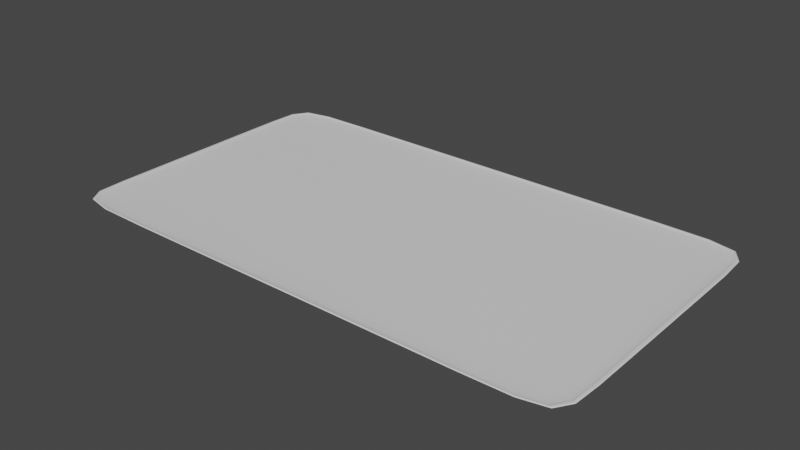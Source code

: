 # Source: bandeja.blend  (saved by Blender 3.6.11; exported with 4.5.12 LTS)
import bpy
from mathutils import Matrix  # noqa: F401  (used for matrix-valued properties, if any)

bpy.ops.wm.read_factory_settings(use_empty=True)
scene = bpy.context.scene
scene.name = 'Scene'

# ---- collections
col_collection = bpy.data.collections.new('Collection'); scene.collection.children.link(col_collection)

# ---- materials (node trees are filled in below, after node groups)
mat_material = bpy.data.materials.new('Material')
mat_material.alpha_threshold = 0.0
mat_material.use_transparent_shadow = False
mat_material.roughness = 0.5
mat_material.line_color = (0.0, 0.0, 0.0, 1.0)

# ---- material node trees
mat_material.use_nodes = True; mat_material.node_tree.nodes.clear()
_N = mat_material.node_tree.nodes; _L = mat_material.node_tree.links
n0 = _N.new('ShaderNodeOutputMaterial'); n0.name = 'Material Output'; n0.location = (300, 300)
n1 = _N.new('ShaderNodeBsdfPrincipled'); n1.name = 'Principled BSDF'; n1.location = (10, 300)
n1.distribution = 'GGX'
n1.subsurface_method = 'RANDOM_WALK_SKIN'
n1.inputs[3].default_value = 1.45
n1.inputs[27].default_value = (0.0, 0.0, 0.0, 1.0)
n1.inputs[28].default_value = 1.0
_L.new(n1.outputs[0], n0.inputs[0])
n0.is_active_output = True

# ---- world
world_world = bpy.data.worlds.new('World'); scene.world = world_world
world_world.use_nodes = True; world_world.node_tree.nodes.clear()
_N = world_world.node_tree.nodes; _L = world_world.node_tree.links
n0 = _N.new('ShaderNodeOutputWorld'); n0.name = 'World Output'; n0.location = (300, 300)
n1 = _N.new('ShaderNodeBackground'); n1.name = 'Background'; n1.location = (10, 300)
n1.inputs[0].default_value = (0.05088, 0.05088, 0.05088, 1.0)
_L.new(n1.outputs[0], n0.inputs[0])
n0.is_active_output = True
world_world.color = (0.05088, 0.05088, 0.05088)
world_world.use_sun_shadow = False
world_world.sun_shadow_jitter_overblur = 0.0

# ---- meshes
me_cube = bpy.data.meshes.new('Cube')
me_cube.from_pydata([(0.9961, -1.0, 0.3057), (1.0, -0.9961, 0.3057), (1.0, -0.9961, -0.3057), (0.9961, -1.0, -0.3057), (-1.0, -0.9975, 0.3057), (-0.9975, -1.0, 0.3057), (-0.9975, -1.0, -0.3057), (-1.0, -0.9975, -0.3057), (-0.9933, 1.0, 0.3057), (-1.0, 0.9933, 0.3057), (-1.0, 0.9933, -0.3057), (-0.9933, 1.0, -0.3057), (1.0, 0.9917, 0.3057), (0.9917, 1.0, 0.3057), (0.9917, 1.0, -0.3057), (1.0, 0.9917, -0.3057)], [], [(7, 4, 9, 10), (0, 3, 2, 1), (12, 13, 8, 9, 4, 5, 0, 1), (6, 5, 4, 7), (3, 0, 5, 6), (8, 11, 10, 9), (15, 12, 1, 2), (12, 15, 14, 13), (11, 8, 13, 14)])
me_cube.polygons.foreach_set('use_smooth', [True] * 9)
_uv = me_cube.uv_layers.new(name='UVMap')
_uv.uv.foreach_set('vector', [0.375, 0.0003166, 0.625, 0.0003166, 0.625, 0.2492, 0.375, 0.2492, 0.625, 0.7505, 0.375, 0.7505, 0.375, 0.7495, 0.625, 0.7495, 0.625, 0.501, 0.626, 0.5, 0.8742, 0.5, 0.875, 0.5008, 0.875, 0.7497, 0.8747, 0.75, 0.6255, 0.75, 0.625, 0.7495, 0.375, 0.0, 0.625, 0.0, 0.625, 0.0003166, 0.375, 0.0003166, 0.375, 0.7505, 0.625, 0.7505, 0.625, 0.9997, 0.375, 0.9997, 0.625, 0.2508, 0.375, 0.2508, 0.375, 0.2492, 0.625, 0.2492, 0.375, 0.501, 0.625, 0.501, 0.625, 0.7495, 0.375, 0.7495, 0.625, 0.501, 0.375, 0.501, 0.375, 0.499, 0.625, 0.499, 0.375, 0.2508, 0.625, 0.2508, 0.625, 0.499, 0.375, 0.499])
me_cube.materials.append(mat_material)
me_cube.use_mirror_vertex_groups = False
me_cube.update()

# ---- objects
ob_cube = bpy.data.objects.new('Cube', me_cube)

# ---- transforms, parenting, visibility, modifiers, constraints
ob_cube.location = (0.0, 0.0, 1.149)
ob_cube.scale = (2.122, 1.208, -0.03337)
ob_cube.lock_rotations_4d = False
ob_cube.empty_display_type = 'ARROWS'
ob_cube.lineart.crease_threshold = 0.0
_m = ob_cube.modifiers.new('Solidificar', 'SOLIDIFY')
_m.thickness = 0.03
_m = ob_cube.modifiers.new('Subdivisión', 'SUBSURF')
_m.levels = 5

# ---- collection membership
col_collection.objects.link(ob_cube)

# ---- scene / render settings (as saved in the file)
scene.frame_start = 1; scene.frame_end = 250; scene.frame_set(1)
scene.render.engine = 'BLENDER_EEVEE_NEXT'
scene.cycles.sampling_pattern = 'TABULATED_SOBOL'
scene.view_settings.view_transform = 'Filmic'
bpy.context.view_layer.update()

# ---- added for rendering (the .blend has no active camera and no usable light): camera, sun
cam_auto = bpy.data.cameras.new('AutoCamera')
cam_auto.lens = 50.0
cam_auto.sensor_width = 36.0
cam_auto.clip_end = 1000.0
ob_auto_camera = bpy.data.objects.new('AutoCamera', cam_auto)
scene.collection.objects.link(ob_auto_camera)
ob_auto_camera.location = (4.5183, -5.42196, 4.76359)
ob_auto_camera.rotation_euler = (1.09748, -7.21219e-08, 0.694738)
scene.camera = ob_auto_camera
light_auto_sun = bpy.data.lights.new('AutoSun', 'SUN')
light_auto_sun.energy = 3.0
light_auto_sun.angle = 0.0523599
ob_auto_sun = bpy.data.objects.new('AutoSun', light_auto_sun)
scene.collection.objects.link(ob_auto_sun)
ob_auto_sun.rotation_euler = (0.872665, 0.174533, 0.523599)
bpy.context.view_layer.update()

